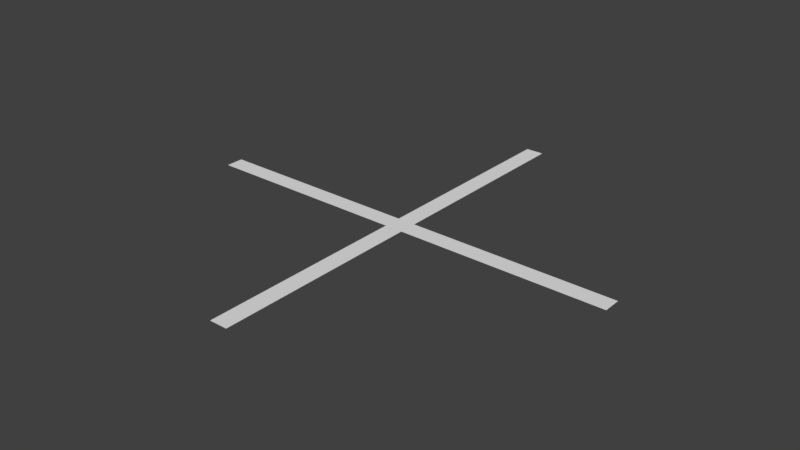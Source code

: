# Source: renderGrid.blend  (saved by Blender 2.79.0; exported with 4.5.12 LTS)
import bpy
from mathutils import Matrix  # noqa: F401  (used for matrix-valued properties, if any)

bpy.ops.wm.read_factory_settings(use_empty=True)
scene = bpy.context.scene
scene.name = 'Scene'

# ---- collections
col_collection_1 = bpy.data.collections.new('Collection 1'); scene.collection.children.link(col_collection_1)

# ---- world
world_world = bpy.data.worlds.new('World'); scene.world = world_world
world_world.color = (0.05088, 0.05088, 0.05088)
world_world.use_sun_shadow = False
world_world.sun_shadow_jitter_overblur = 0.0
world_world.cycles.sampling_method = 'MANUAL'

# ---- meshes
me_plane = bpy.data.meshes.new('Plane')
me_plane.from_pydata([(-3.0, -1.0, 0.0), (3.0, -1.0, 0.0), (-3.0, 1.0, 0.0), (3.0, 1.0, 0.0), (-0.125, -1.0, 0.0), (0.125, -24.0, 0.0), (0.125, -1.0, 0.0), (0.125, 1.0, 0.0), (-0.125, -24.0, 0.0), (-0.125, 1.0, 0.0), (-0.125, 24.0, 0.0), (0.125, 24.0, 0.0)], [], [(6, 1, 3, 7, 9, 2, 0, 4), (9, 7, 11, 10), (6, 4, 8, 5)])
_uv = me_plane.uv_layers.new(name='UVMap')
_uv.uv.foreach_set('vector', [0.5312, 0.4688, 1.0, 0.4688, 1.0, 0.5312, 0.5313, 0.5312, 0.4688, 0.5312, 5.96e-08, 0.5312, 0.0, 0.4688, 0.4687, 0.4688, 0.4688, 0.5312, 0.5313, 0.5312, 0.5313, 1.0, 0.4688, 1.0, 0.5312, 0.4688, 0.4687, 0.4688, 0.4687, 0.0, 0.5312, 0.0])
me_plane.use_remesh_preserve_volume = False
me_plane.use_remesh_preserve_attributes = False
me_plane.use_mirror_vertex_groups = False
me_plane.update()

# ---- objects
ob_plane = bpy.data.objects.new('Plane', me_plane)

# ---- transforms, parenting, visibility, modifiers, constraints
ob_plane.location = (0.0, 0.0, 0.0)
ob_plane.scale = (8.0, 1.0, 1.0)
ob_plane.lineart.crease_threshold = 0.0

# ---- collection membership
col_collection_1.objects.link(ob_plane)

# ---- scene / render settings (as saved in the file)
scene.frame_start = 1; scene.frame_end = 250; scene.frame_set(1)
scene.render.engine = 'CYCLES'
scene.render.resolution_percentage = 50
scene.render.dither_intensity = 0.0
scene.cycles.use_denoising = False
scene.cycles.samples = 128
scene.cycles.sampling_pattern = 'TABULATED_SOBOL'
scene.cycles.use_adaptive_sampling = False
scene.cycles.use_light_tree = False
scene.cycles.blur_glossy = 0.0
scene.cycles.sample_clamp_indirect = 0.0
scene.view_settings.view_transform = 'Standard'
bpy.context.view_layer.update()

# ---- added for rendering (the .blend has no active camera and no usable light): camera, sun
cam_auto = bpy.data.cameras.new('AutoCamera')
cam_auto.lens = 50.0
cam_auto.sensor_width = 36.0
cam_auto.clip_end = 1102.25
ob_auto_camera = bpy.data.objects.new('AutoCamera', cam_auto)
scene.collection.objects.link(ob_auto_camera)
ob_auto_camera.location = (62.8063, -75.3676, 50.2451)
ob_auto_camera.rotation_euler = (1.09748, -7.21219e-08, 0.694738)
scene.camera = ob_auto_camera
light_auto_sun = bpy.data.lights.new('AutoSun', 'SUN')
light_auto_sun.energy = 3.0
light_auto_sun.angle = 0.0523599
ob_auto_sun = bpy.data.objects.new('AutoSun', light_auto_sun)
scene.collection.objects.link(ob_auto_sun)
ob_auto_sun.rotation_euler = (0.872665, 0.174533, 0.523599)
bpy.context.view_layer.update()

